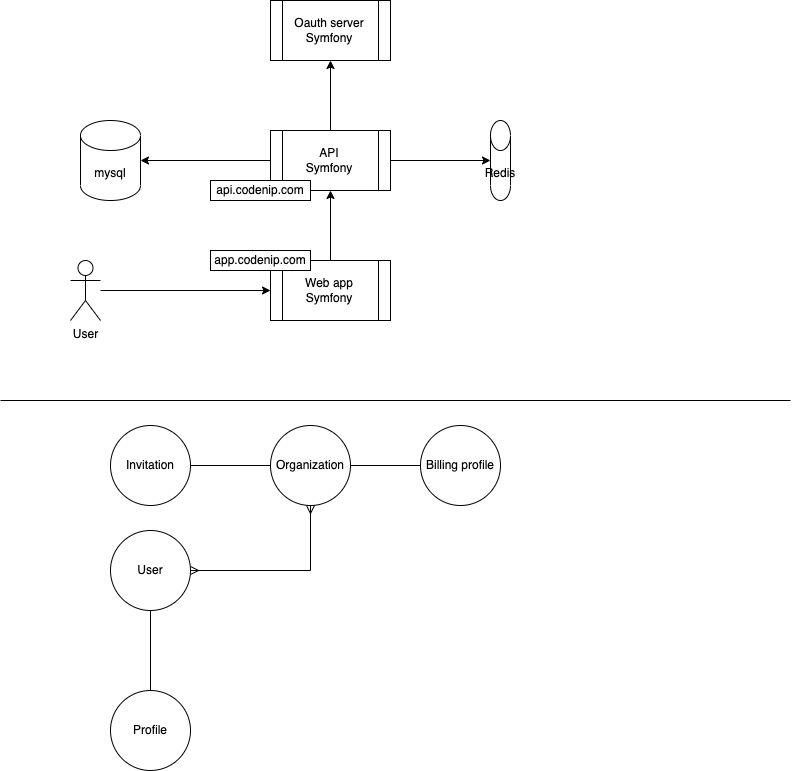

The diagram above was exported from draw.io. Its source (the exported page's mxGraphModel, read from the mxfile embedded in the PNG):
<mxGraphModel dx="1123" dy="704" grid="1" gridSize="10" guides="1" tooltips="1" connect="1" arrows="1" fold="1" page="1" pageScale="1" pageWidth="827" pageHeight="1169" math="0" shadow="0">
  <root>
    <mxCell id="0" />
    <mxCell id="1" parent="0" />
    <mxCell id="l8dtsWgQMpAK_u6mj04A-4" style="edgeStyle=orthogonalEdgeStyle;rounded=0;orthogonalLoop=1;jettySize=auto;html=1;entryX=0;entryY=0.5;entryDx=0;entryDy=0;" edge="1" parent="1" source="l8dtsWgQMpAK_u6mj04A-1" target="l8dtsWgQMpAK_u6mj04A-3">
      <mxGeometry relative="1" as="geometry" />
    </mxCell>
    <mxCell id="l8dtsWgQMpAK_u6mj04A-1" value="User" style="shape=umlActor;verticalLabelPosition=bottom;verticalAlign=top;html=1;outlineConnect=0;" vertex="1" parent="1">
      <mxGeometry x="80" y="300" width="30" height="60" as="geometry" />
    </mxCell>
    <mxCell id="l8dtsWgQMpAK_u6mj04A-10" style="edgeStyle=orthogonalEdgeStyle;rounded=0;orthogonalLoop=1;jettySize=auto;html=1;entryX=0;entryY=0.5;entryDx=0;entryDy=0;entryPerimeter=0;" edge="1" parent="1" source="l8dtsWgQMpAK_u6mj04A-2" target="l8dtsWgQMpAK_u6mj04A-9">
      <mxGeometry relative="1" as="geometry" />
    </mxCell>
    <mxCell id="l8dtsWgQMpAK_u6mj04A-13" style="edgeStyle=orthogonalEdgeStyle;rounded=0;orthogonalLoop=1;jettySize=auto;html=1;entryX=1;entryY=0.5;entryDx=0;entryDy=0;entryPerimeter=0;" edge="1" parent="1" source="l8dtsWgQMpAK_u6mj04A-2" target="l8dtsWgQMpAK_u6mj04A-12">
      <mxGeometry relative="1" as="geometry" />
    </mxCell>
    <mxCell id="l8dtsWgQMpAK_u6mj04A-15" value="" style="edgeStyle=orthogonalEdgeStyle;rounded=0;orthogonalLoop=1;jettySize=auto;html=1;" edge="1" parent="1" source="l8dtsWgQMpAK_u6mj04A-2" target="l8dtsWgQMpAK_u6mj04A-14">
      <mxGeometry relative="1" as="geometry" />
    </mxCell>
    <mxCell id="l8dtsWgQMpAK_u6mj04A-2" value="API&lt;br&gt;Symfony" style="shape=process;whiteSpace=wrap;html=1;backgroundOutline=1;" vertex="1" parent="1">
      <mxGeometry x="280" y="170" width="120" height="60" as="geometry" />
    </mxCell>
    <mxCell id="l8dtsWgQMpAK_u6mj04A-5" style="edgeStyle=orthogonalEdgeStyle;rounded=0;orthogonalLoop=1;jettySize=auto;html=1;entryX=0.5;entryY=1;entryDx=0;entryDy=0;" edge="1" parent="1" source="l8dtsWgQMpAK_u6mj04A-3" target="l8dtsWgQMpAK_u6mj04A-2">
      <mxGeometry relative="1" as="geometry" />
    </mxCell>
    <mxCell id="l8dtsWgQMpAK_u6mj04A-3" value="Web app&lt;br&gt;Symfony" style="shape=process;whiteSpace=wrap;html=1;backgroundOutline=1;" vertex="1" parent="1">
      <mxGeometry x="280" y="300" width="120" height="60" as="geometry" />
    </mxCell>
    <mxCell id="l8dtsWgQMpAK_u6mj04A-7" value="app.codenip.com" style="rounded=0;whiteSpace=wrap;html=1;" vertex="1" parent="1">
      <mxGeometry x="220" y="290" width="100" height="20" as="geometry" />
    </mxCell>
    <mxCell id="l8dtsWgQMpAK_u6mj04A-8" value="api.codenip.com" style="rounded=0;whiteSpace=wrap;html=1;" vertex="1" parent="1">
      <mxGeometry x="220" y="220" width="100" height="20" as="geometry" />
    </mxCell>
    <mxCell id="l8dtsWgQMpAK_u6mj04A-9" value="Redis" style="shape=cylinder3;whiteSpace=wrap;html=1;boundedLbl=1;backgroundOutline=1;size=15;" vertex="1" parent="1">
      <mxGeometry x="500" y="160" width="20" height="80" as="geometry" />
    </mxCell>
    <mxCell id="l8dtsWgQMpAK_u6mj04A-12" value="mysql" style="shape=cylinder3;whiteSpace=wrap;html=1;boundedLbl=1;backgroundOutline=1;size=15;" vertex="1" parent="1">
      <mxGeometry x="90" y="160" width="60" height="80" as="geometry" />
    </mxCell>
    <mxCell id="l8dtsWgQMpAK_u6mj04A-14" value="Oauth server&lt;br&gt;Symfony" style="shape=process;whiteSpace=wrap;html=1;backgroundOutline=1;" vertex="1" parent="1">
      <mxGeometry x="280" y="40" width="120" height="60" as="geometry" />
    </mxCell>
    <mxCell id="l8dtsWgQMpAK_u6mj04A-16" value="" style="endArrow=none;html=1;rounded=0;" edge="1" parent="1">
      <mxGeometry width="50" height="50" relative="1" as="geometry">
        <mxPoint x="10" y="440" as="sourcePoint" />
        <mxPoint x="800" y="440" as="targetPoint" />
      </mxGeometry>
    </mxCell>
    <mxCell id="l8dtsWgQMpAK_u6mj04A-20" style="edgeStyle=orthogonalEdgeStyle;rounded=0;orthogonalLoop=1;jettySize=auto;html=1;endArrow=ERmany;endFill=0;startArrow=ERmany;startFill=0;" edge="1" parent="1" source="l8dtsWgQMpAK_u6mj04A-18" target="l8dtsWgQMpAK_u6mj04A-19">
      <mxGeometry relative="1" as="geometry" />
    </mxCell>
    <mxCell id="l8dtsWgQMpAK_u6mj04A-25" value="" style="edgeStyle=orthogonalEdgeStyle;rounded=0;orthogonalLoop=1;jettySize=auto;html=1;startArrow=none;startFill=0;endArrow=none;endFill=0;" edge="1" parent="1" source="l8dtsWgQMpAK_u6mj04A-18" target="l8dtsWgQMpAK_u6mj04A-24">
      <mxGeometry relative="1" as="geometry" />
    </mxCell>
    <mxCell id="l8dtsWgQMpAK_u6mj04A-18" value="User" style="ellipse;whiteSpace=wrap;html=1;aspect=fixed;" vertex="1" parent="1">
      <mxGeometry x="120" y="570" width="80" height="80" as="geometry" />
    </mxCell>
    <mxCell id="l8dtsWgQMpAK_u6mj04A-23" value="" style="edgeStyle=orthogonalEdgeStyle;rounded=0;orthogonalLoop=1;jettySize=auto;html=1;startArrow=none;startFill=0;endArrow=none;endFill=0;" edge="1" parent="1" source="l8dtsWgQMpAK_u6mj04A-19" target="l8dtsWgQMpAK_u6mj04A-21">
      <mxGeometry relative="1" as="geometry" />
    </mxCell>
    <mxCell id="l8dtsWgQMpAK_u6mj04A-27" value="" style="edgeStyle=orthogonalEdgeStyle;rounded=0;orthogonalLoop=1;jettySize=auto;html=1;startArrow=none;startFill=0;endArrow=none;endFill=0;" edge="1" parent="1" source="l8dtsWgQMpAK_u6mj04A-19" target="l8dtsWgQMpAK_u6mj04A-26">
      <mxGeometry relative="1" as="geometry" />
    </mxCell>
    <mxCell id="l8dtsWgQMpAK_u6mj04A-19" value="Organization" style="ellipse;whiteSpace=wrap;html=1;aspect=fixed;" vertex="1" parent="1">
      <mxGeometry x="280" y="465" width="80" height="80" as="geometry" />
    </mxCell>
    <mxCell id="l8dtsWgQMpAK_u6mj04A-21" value="Billing profile" style="ellipse;whiteSpace=wrap;html=1;aspect=fixed;" vertex="1" parent="1">
      <mxGeometry x="430" y="465" width="80" height="80" as="geometry" />
    </mxCell>
    <mxCell id="l8dtsWgQMpAK_u6mj04A-24" value="Profile" style="ellipse;whiteSpace=wrap;html=1;aspect=fixed;" vertex="1" parent="1">
      <mxGeometry x="120" y="730" width="80" height="80" as="geometry" />
    </mxCell>
    <mxCell id="l8dtsWgQMpAK_u6mj04A-26" value="Invitation" style="ellipse;whiteSpace=wrap;html=1;aspect=fixed;" vertex="1" parent="1">
      <mxGeometry x="120" y="465" width="80" height="80" as="geometry" />
    </mxCell>
  </root>
</mxGraphModel>